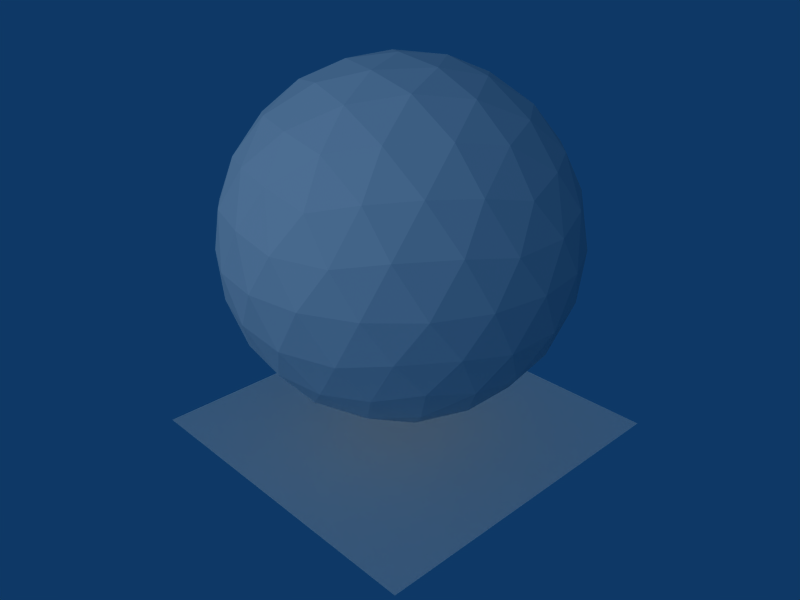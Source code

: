 # Source: earth.blend  (saved by Blender 2.63.0; exported with 4.5.12 LTS)
import bpy
from mathutils import Matrix  # noqa: F401  (used for matrix-valued properties, if any)

bpy.ops.wm.read_factory_settings(use_empty=True)
scene = bpy.context.scene
scene.name = 'Scene'

# ---- collections
col_collection_1 = bpy.data.collections.new('Collection 1'); scene.collection.children.link(col_collection_1)

# ---- materials (node trees are filled in below, after node groups)
mat_shadow = bpy.data.materials.new('Shadow')
mat_shadow.alpha_threshold = 0.0
mat_shadow.roughness = 0.5
mat_shadow.line_color = (0.0, 0.0, 0.0, 1.0)
mat_earth = bpy.data.materials.new('Earth')
mat_earth.alpha_threshold = 0.0
mat_earth.roughness = 0.5
mat_earth.line_color = (0.0, 0.0, 0.0, 1.0)

# ---- material node trees

# ---- world
world_world = bpy.data.worlds.new('World'); scene.world = world_world
world_world.color = (0.05656, 0.2208, 0.4)
world_world.use_sun_shadow = False
world_world.sun_shadow_jitter_overblur = 0.0
world_world.cycles.sampling_method = 'MANUAL'
world_world.cycles.sample_map_resolution = 256

# ---- cameras
cam_camera = bpy.data.cameras.new('Camera')
cam_camera.passepartout_alpha = 0.2
cam_camera.clip_end = 100.0
cam_camera.lens = 35.0
cam_camera.sensor_width = 32.0
cam_camera.sensor_height = 18.0
cam_camera.ortho_scale = 7.314
cam_camera.show_passepartout = False
cam_camera.show_safe_areas = True
cam_camera.dof.focus_distance = 0.0
cam_camera.dof.aperture_fstop = 128.0

# ---- lights
light_spot = bpy.data.lights.new('Spot', 'SUN')
light_spot.transmission_factor = 0.0
light_spot.cutoff_distance = 30.0
light_spot.use_shadow = False
light_spot.angle = 1.571
light_spot.energy = 1.0
light_spot.shadow_buffer_clip_start = 1.001
light_spot.shadow_soft_size = 1.0
light_spot.shadow_cascade_max_distance = 1000.0
light_spot.cycles.use_multiple_importance_sampling = False

# ---- meshes
me_shadow = bpy.data.meshes.new('Shadow')
me_shadow.from_pydata([(1.0, 1.0, -7.451e-09), (1.0, -1.0, -7.451e-09), (-1.0, -1.0, 7.451e-09), (-1.0, 1.0, 7.451e-09)], [], [(0, 3, 2, 1)])
_uv = me_shadow.uv_layers.new(name='UVTex')
_uv.uv.foreach_set('vector', [1.0, 1.0, 3.338e-07, 1.0, 0.0, 1.907e-07, 1.0, 0.0])
_ca = me_shadow.color_attributes.new('Col', 'BYTE_COLOR', 'CORNER')
_ca.data.foreach_set('color', [1.0, 1.0, 1.0, 1.0, 1.0, 1.0, 1.0, 1.0, 1.0, 1.0, 1.0, 1.0, 1.0, 1.0, 1.0, 1.0])
me_shadow.materials.append(mat_shadow)
me_shadow.use_remesh_preserve_volume = False
me_shadow.use_remesh_preserve_attributes = False
me_shadow.use_mirror_vertex_groups = False
me_shadow.update()
me_earth = bpy.data.meshes.new('Earth')
me_earth.from_pydata([(9.639e-08, -8.941e-08, -1.0), (0.7236, -0.5257, -0.4472), (-0.2764, -0.8506, -0.4472), (-0.8944, -4.415e-08, -0.4472), (-0.2764, 0.8506, -0.4472), (0.7236, 0.5257, -0.4472), (0.2764, -0.8506, 0.4472), (-0.7236, -0.5257, 0.4472), (-0.7236, 0.5257, 0.4472), (0.2764, 0.8506, 0.4472), (0.8944, 4.415e-08, 0.4472), (-9.639e-08, 8.941e-08, 1.0), (0.4253, -0.309, -0.8507), (-0.1625, -0.5, -0.8507), (0.2629, -0.809, -0.5257), (0.4253, 0.309, -0.8507), (0.8506, -4.304e-08, -0.5257), (-0.5257, -7.85e-08, -0.8507), (-0.6882, -0.5, -0.5257), (-0.1625, 0.5, -0.8507), (-0.6882, 0.5, -0.5257), (0.2629, 0.809, -0.5257), (0.9511, 0.309, 1.941e-08), (0.9511, -0.309, 9.308e-08), (0.5878, -0.809, 1.312e-07), (-1.024e-08, -1.0, 1.192e-07), (-0.5878, -0.809, 6.168e-08), (-0.9511, -0.309, -1.941e-08), (-0.9511, 0.309, -9.308e-08), (-0.5878, 0.809, -1.312e-07), (1.024e-08, 1.0, -1.192e-07), (0.5878, 0.809, -6.168e-08), (0.6882, -0.5, 0.5257), (-0.2629, -0.809, 0.5257), (-0.8506, 4.304e-08, 0.5257), (-0.2629, 0.809, 0.5257), (0.6882, 0.5, 0.5257), (0.5257, 7.85e-08, 0.8507), (0.1625, -0.5, 0.8507), (-0.4253, -0.309, 0.8507), (-0.4253, 0.309, 0.8507), (0.1625, 0.5, 0.8507), (0.5972, -0.4339, -0.6746), (0.2211, -0.1606, -0.9619), (-0.2281, -0.702, -0.6746), (-0.08444, -0.2599, -0.9619), (0.5128, -0.6938, -0.5057), (-0.007025, -0.8627, -0.5057), (0.5972, 0.4339, -0.6746), (0.2211, 0.1606, -0.9619), (0.8183, 0.2733, -0.5057), (0.8183, -0.2733, -0.5057), (-0.7382, -6.375e-08, -0.6746), (-0.2733, -8.728e-08, -0.9619), (-0.8226, -0.2599, -0.5057), (-0.5014, -0.702, -0.5057), (-0.2281, 0.702, -0.6746), (-0.08444, 0.2599, -0.9619), (-0.8226, 0.2599, -0.5057), (-0.5014, 0.702, -0.5057), (0.5128, 0.6938, -0.5057), (-0.007025, 0.8627, -0.5057), (0.8705, 0.4339, -0.2325), (0.9593, 0.1606, 0.2325), (0.8705, -0.4339, -0.2325), (0.9593, -0.1606, 0.2325), (0.4492, -0.8627, 0.2325), (0.6816, -0.6938, -0.2325), (0.1437, -0.9619, 0.2325), (-0.1437, -0.9619, -0.2325), (-0.6816, -0.6938, 0.2325), (-0.4492, -0.8627, -0.2325), (-0.8705, -0.4339, 0.2325), (-0.9593, -0.1606, -0.2325), (-0.8705, 0.4339, 0.2325), (-0.9593, 0.1606, -0.2325), (-0.6816, 0.6938, 0.2325), (-0.4492, 0.8627, -0.2325), (0.1437, 0.9619, 0.2325), (-0.1437, 0.9619, -0.2325), (0.4492, 0.8627, 0.2325), (0.6816, 0.6938, -0.2325), (0.5014, -0.702, 0.5057), (0.8226, -0.2599, 0.5057), (-0.5128, -0.6938, 0.5057), (0.007025, -0.8627, 0.5057), (-0.8183, -0.2733, 0.5057), (-0.8183, 0.2733, 0.5057), (-0.5128, 0.6938, 0.5057), (0.007025, 0.8627, 0.5057), (0.5014, 0.702, 0.5057), (0.8226, 0.2599, 0.5057), (0.7382, 6.375e-08, 0.6746), (0.2733, 8.728e-08, 0.9619), (0.2281, -0.702, 0.6746), (0.08444, -0.2599, 0.9619), (-0.5972, -0.4339, 0.6746), (-0.2211, -0.1606, 0.9619), (-0.5972, 0.4339, 0.6746), (-0.2211, 0.1606, 0.9619), (0.2281, 0.702, 0.6746), (0.08444, 0.2599, 0.9619), (0.3618, -0.5878, -0.7236), (0.1382, -0.4253, -0.8944), (0.05279, -0.6882, -0.7236), (0.6708, -0.1625, -0.7236), (0.4472, -7.789e-08, -0.8944), (0.6708, 0.1625, -0.7236), (-0.4472, -0.5257, -0.7236), (-0.3618, -0.2629, -0.8944), (-0.6382, -0.2629, -0.7236), (-0.6382, 0.2629, -0.7236), (-0.3618, 0.2629, -0.8944), (-0.4472, 0.5257, -0.7236), (0.05279, 0.6882, -0.7236), (0.1382, 0.4253, -0.8944), (0.3618, 0.5878, -0.7236), (0.9472, -0.1625, -0.2764), (0.9472, 0.1625, -0.2764), (1.0, 4.657e-09, 5.914e-08), (0.1382, -0.9511, -0.2764), (0.4472, -0.8506, -0.2764), (0.309, -0.9511, 1.316e-07), (-0.8618, -0.4253, -0.2764), (-0.6708, -0.6882, -0.2764), (-0.809, -0.5878, 2.222e-08), (-0.6708, 0.6882, -0.2764), (-0.8618, 0.4253, -0.2764), (-0.809, 0.5878, -1.179e-07), (0.4472, 0.8506, -0.2764), (0.1382, 0.9511, -0.2764), (0.309, 0.9511, -9.51e-08), (0.8618, -0.4253, 0.2764), (0.809, -0.5878, 1.179e-07), (0.6708, -0.6882, 0.2764), (-0.1382, -0.9511, 0.2764), (-0.309, -0.9511, 9.51e-08), (-0.4472, -0.8506, 0.2764), (-0.9472, -0.1625, 0.2764), (-1.0, -4.657e-09, -5.914e-08), (-0.9472, 0.1625, 0.2764), (-0.4472, 0.8506, 0.2764), (-0.309, 0.9511, -1.316e-07), (-0.1382, 0.9511, 0.2764), (0.6708, 0.6882, 0.2764), (0.809, 0.5878, -2.222e-08), (0.8618, 0.4253, 0.2764), (0.4472, -0.5257, 0.7236), (0.6382, -0.2629, 0.7236), (0.3618, -0.2629, 0.8944), (-0.3618, -0.5878, 0.7236), (-0.05279, -0.6882, 0.7236), (-0.1382, -0.4253, 0.8944), (-0.6708, 0.1625, 0.7236), (-0.6708, -0.1625, 0.7236), (-0.4472, 7.789e-08, 0.8944), (-0.05279, 0.6882, 0.7236), (-0.3618, 0.5878, 0.7236), (-0.1382, 0.4253, 0.8944), (0.6382, 0.2629, 0.7236), (0.4472, 0.5257, 0.7236), (0.3618, 0.2629, 0.8944)], [], [(102, 46, 14), (46, 102, 42), (12, 42, 102), (42, 1, 46), (102, 103, 12), (103, 102, 104), (14, 104, 102), (104, 13, 103), (44, 47, 2), (47, 44, 104), (13, 104, 44), (104, 14, 47), (45, 103, 13), (103, 45, 43), (0, 43, 45), (43, 12, 103), (105, 16, 51), (51, 42, 105), (12, 105, 42), (42, 51, 1), (105, 12, 106), (106, 107, 105), (16, 105, 107), (107, 106, 15), (48, 5, 50), (50, 107, 48), (15, 48, 107), (107, 50, 16), (49, 15, 106), (106, 43, 49), (0, 49, 43), (43, 106, 12), (108, 55, 18), (55, 108, 44), (13, 44, 108), (44, 2, 55), (108, 109, 13), (109, 108, 110), (18, 110, 108), (110, 17, 109), (52, 54, 3), (54, 52, 110), (17, 110, 52), (110, 18, 54), (53, 109, 17), (109, 53, 45), (0, 45, 53), (45, 13, 109), (111, 58, 20), (58, 111, 52), (17, 52, 111), (52, 3, 58), (111, 112, 17), (112, 111, 113), (20, 113, 111), (113, 19, 112), (56, 59, 4), (59, 56, 113), (19, 113, 56), (113, 20, 59), (57, 112, 19), (112, 57, 53), (0, 53, 57), (53, 17, 112), (114, 61, 21), (61, 114, 56), (19, 56, 114), (56, 4, 61), (114, 115, 19), (115, 114, 116), (21, 116, 114), (116, 15, 115), (48, 60, 5), (60, 48, 116), (15, 116, 48), (116, 21, 60), (49, 115, 15), (115, 49, 57), (0, 57, 49), (57, 19, 115), (117, 23, 64), (64, 51, 117), (16, 117, 51), (51, 64, 1), (117, 16, 118), (118, 119, 117), (23, 117, 119), (119, 118, 22), (63, 10, 65), (65, 119, 63), (22, 63, 119), (119, 65, 23), (62, 22, 118), (118, 50, 62), (5, 62, 50), (50, 118, 16), (120, 25, 69), (69, 47, 120), (14, 120, 47), (47, 69, 2), (120, 14, 121), (121, 122, 120), (25, 120, 122), (122, 121, 24), (66, 6, 68), (68, 122, 66), (24, 66, 122), (122, 68, 25), (67, 24, 121), (121, 46, 67), (1, 67, 46), (46, 121, 14), (123, 27, 73), (73, 54, 123), (18, 123, 54), (54, 73, 3), (123, 18, 124), (124, 125, 123), (27, 123, 125), (125, 124, 26), (70, 7, 72), (72, 125, 70), (26, 70, 125), (125, 72, 27), (71, 26, 124), (124, 55, 71), (2, 71, 55), (55, 124, 18), (126, 29, 77), (77, 59, 126), (20, 126, 59), (59, 77, 4), (126, 20, 127), (127, 128, 126), (29, 126, 128), (128, 127, 28), (74, 8, 76), (76, 128, 74), (28, 74, 128), (128, 76, 29), (75, 28, 127), (127, 58, 75), (3, 75, 58), (58, 127, 20), (129, 31, 81), (81, 60, 129), (21, 129, 60), (60, 81, 5), (129, 21, 130), (130, 131, 129), (31, 129, 131), (131, 130, 30), (78, 9, 80), (80, 131, 78), (30, 78, 131), (131, 80, 31), (79, 30, 130), (130, 61, 79), (4, 79, 61), (61, 130, 21), (132, 83, 32), (83, 132, 65), (23, 65, 132), (65, 10, 83), (132, 133, 23), (133, 132, 134), (32, 134, 132), (134, 24, 133), (66, 82, 6), (82, 66, 134), (24, 134, 66), (134, 32, 82), (67, 133, 24), (133, 67, 64), (1, 64, 67), (64, 23, 133), (135, 85, 33), (85, 135, 68), (25, 68, 135), (68, 6, 85), (135, 136, 25), (136, 135, 137), (33, 137, 135), (137, 26, 136), (70, 84, 7), (84, 70, 137), (26, 137, 70), (137, 33, 84), (71, 136, 26), (136, 71, 69), (2, 69, 71), (69, 25, 136), (138, 86, 34), (86, 138, 72), (27, 72, 138), (72, 7, 86), (138, 139, 27), (139, 138, 140), (34, 140, 138), (140, 28, 139), (74, 87, 8), (87, 74, 140), (28, 140, 74), (140, 34, 87), (75, 139, 28), (139, 75, 73), (3, 73, 75), (73, 27, 139), (141, 88, 35), (88, 141, 76), (29, 76, 141), (76, 8, 88), (141, 142, 29), (142, 141, 143), (35, 143, 141), (143, 30, 142), (78, 89, 9), (89, 78, 143), (30, 143, 78), (143, 35, 89), (79, 142, 30), (142, 79, 77), (4, 77, 79), (77, 29, 142), (144, 90, 36), (90, 144, 80), (31, 80, 144), (80, 9, 90), (144, 145, 31), (145, 144, 146), (36, 146, 144), (146, 22, 145), (63, 91, 10), (91, 63, 146), (22, 146, 63), (146, 36, 91), (62, 145, 22), (145, 62, 81), (5, 81, 62), (81, 31, 145), (147, 38, 94), (94, 82, 147), (32, 147, 82), (82, 94, 6), (147, 32, 148), (148, 149, 147), (38, 147, 149), (149, 148, 37), (93, 11, 95), (95, 149, 93), (37, 93, 149), (149, 95, 38), (92, 37, 148), (148, 83, 92), (10, 92, 83), (83, 148, 32), (150, 39, 96), (96, 84, 150), (33, 150, 84), (84, 96, 7), (150, 33, 151), (151, 152, 150), (39, 150, 152), (152, 151, 38), (95, 11, 97), (97, 152, 95), (38, 95, 152), (152, 97, 39), (94, 38, 151), (151, 85, 94), (6, 94, 85), (85, 151, 33), (153, 40, 98), (98, 87, 153), (34, 153, 87), (87, 98, 8), (153, 34, 154), (154, 155, 153), (40, 153, 155), (155, 154, 39), (97, 11, 99), (99, 155, 97), (39, 97, 155), (155, 99, 40), (96, 39, 154), (154, 86, 96), (7, 96, 86), (86, 154, 34), (156, 41, 100), (100, 89, 156), (35, 156, 89), (89, 100, 9), (156, 35, 157), (157, 158, 156), (41, 156, 158), (158, 157, 40), (99, 11, 101), (101, 158, 99), (40, 99, 158), (158, 101, 41), (98, 40, 157), (157, 88, 98), (8, 98, 88), (88, 157, 35), (159, 37, 92), (92, 91, 159), (36, 159, 91), (91, 92, 10), (159, 36, 160), (160, 161, 159), (37, 159, 161), (161, 160, 41), (101, 11, 93), (93, 161, 101), (41, 101, 161), (161, 93, 37), (100, 41, 160), (160, 90, 100), (9, 100, 90), (90, 160, 36)])
_uv = me_earth.uv_layers.new(name='UVTex')
_uv.uv.foreach_set('vector', [0.5878, 0.2425, 0.6013, 0.3312, 0.55, 0.3238, 0.6013, 0.3312, 0.5878, 0.2425, 0.65, 0.2643, 0.65, 0.1762, 0.65, 0.2643, 0.5878, 0.2425, 0.65, 0.2643, 0.65, 0.3524, 0.6013, 0.3312, 0.5878, 0.2425, 0.55, 0.1476, 0.65, 0.1762, 0.55, 0.1476, 0.5878, 0.2425, 0.5122, 0.2425, 0.55, 0.3238, 0.5122, 0.2425, 0.5878, 0.2425, 0.5122, 0.2425, 0.45, 0.1762, 0.55, 0.1476, 0.45, 0.2643, 0.4987, 0.3312, 0.45, 0.3524, 0.4987, 0.3312, 0.45, 0.2643, 0.5122, 0.2425, 0.45, 0.1762, 0.5122, 0.2425, 0.45, 0.2643, 0.5122, 0.2425, 0.55, 0.3238, 0.4987, 0.3312, 0.45, 0.0881, 0.55, 0.1476, 0.45, 0.1762, 0.55, 0.1476, 0.45, 0.0881, 0.65, 0.0881, 0.6056, -2.783e-08, 0.65, 0.0881, 0.45, 0.0881, 0.65, 0.0881, 0.65, 0.1762, 0.55, 0.1476, 0.7122, 0.2425, 0.75, 0.3238, 0.6987, 0.3312, 0.6987, 0.3312, 0.65, 0.2643, 0.7122, 0.2425, 0.65, 0.1762, 0.7122, 0.2425, 0.65, 0.2643, 0.65, 0.2643, 0.6987, 0.3312, 0.65, 0.3524, 0.7122, 0.2425, 0.65, 0.1762, 0.75, 0.1476, 0.75, 0.1476, 0.7878, 0.2425, 0.7122, 0.2425, 0.75, 0.3238, 0.7122, 0.2425, 0.7878, 0.2425, 0.7878, 0.2425, 0.75, 0.1476, 0.85, 0.1762, 0.85, 0.2643, 0.85, 0.3524, 0.8013, 0.3312, 0.8013, 0.3312, 0.7878, 0.2425, 0.85, 0.2643, 0.85, 0.1762, 0.85, 0.2643, 0.7878, 0.2425, 0.7878, 0.2425, 0.8013, 0.3312, 0.75, 0.3238, 0.85, 0.0881, 0.85, 0.1762, 0.75, 0.1476, 0.75, 0.1476, 0.65, 0.0881, 0.85, 0.0881, 0.6056, -2.783e-08, 0.85, 0.0881, 0.65, 0.0881, 0.65, 0.0881, 0.75, 0.1476, 0.65, 0.1762, 0.3878, 0.2425, 0.4013, 0.3312, 0.35, 0.3238, 0.4013, 0.3312, 0.3878, 0.2425, 0.45, 0.2643, 0.45, 0.1762, 0.45, 0.2643, 0.3878, 0.2425, 0.45, 0.2643, 0.45, 0.3524, 0.4013, 0.3312, 0.3878, 0.2425, 0.35, 0.1476, 0.45, 0.1762, 0.35, 0.1476, 0.3878, 0.2425, 0.3122, 0.2425, 0.35, 0.3238, 0.3122, 0.2425, 0.3878, 0.2425, 0.3122, 0.2425, 0.25, 0.1762, 0.35, 0.1476, 0.25, 0.2643, 0.2987, 0.3312, 0.25, 0.3524, 0.2987, 0.3312, 0.25, 0.2643, 0.3122, 0.2425, 0.25, 0.1762, 0.3122, 0.2425, 0.25, 0.2643, 0.3122, 0.2425, 0.35, 0.3238, 0.2987, 0.3312, 0.25, 0.0881, 0.35, 0.1476, 0.25, 0.1762, 0.35, 0.1476, 0.25, 0.0881, 0.45, 0.0881, 0.6056, -2.783e-08, 0.45, 0.0881, 0.25, 0.0881, 0.45, 0.0881, 0.45, 0.1762, 0.35, 0.1476, 0.1878, 0.2425, 0.2013, 0.3312, 0.15, 0.3238, 0.2013, 0.3312, 0.1878, 0.2425, 0.25, 0.2643, 0.25, 0.1762, 0.25, 0.2643, 0.1878, 0.2425, 0.25, 0.2643, 0.25, 0.3524, 0.2013, 0.3312, 0.1878, 0.2425, 0.15, 0.1476, 0.25, 0.1762, 0.15, 0.1476, 0.1878, 0.2425, 0.1122, 0.2425, 0.15, 0.3238, 0.1122, 0.2425, 0.1878, 0.2425, 0.1122, 0.2425, 0.05, 0.1762, 0.15, 0.1476, 0.05, 0.2643, 0.0987, 0.3312, 0.05, 0.3524, 0.0987, 0.3312, 0.05, 0.2643, 0.1122, 0.2425, 0.05, 0.1762, 0.1122, 0.2425, 0.05, 0.2643, 0.1122, 0.2425, 0.15, 0.3238, 0.0987, 0.3312, 0.05, 0.0881, 0.15, 0.1476, 0.05, 0.1762, 0.15, 0.1476, 0.05, 0.0881, 0.25, 0.0881, 0.6056, -2.783e-08, 0.25, 0.0881, 1.05, 0.0881, 0.25, 0.0881, 0.25, 0.1762, 0.15, 0.1476, 0.9878, 0.2425, 1.001, 0.3312, 0.95, 0.3238, 1.001, 0.3312, 0.9878, 0.2425, 1.05, 0.2643, 1.05, 0.1762, 1.05, 0.2643, 0.9878, 0.2425, 0.05, 0.2643, 0.05, 0.3524, 0.001296, 0.3312, 0.9878, 0.2425, 0.95, 0.1476, 1.05, 0.1762, 0.95, 0.1476, 0.9878, 0.2425, 0.9122, 0.2425, 0.95, 0.3238, 0.9122, 0.2425, 0.9878, 0.2425, 0.9122, 0.2425, 0.85, 0.1762, 0.95, 0.1476, 0.85, 0.2643, 0.8987, 0.3312, 0.85, 0.3524, 0.8987, 0.3312, 0.85, 0.2643, 0.9122, 0.2425, 0.85, 0.1762, 0.9122, 0.2425, 0.85, 0.2643, 0.9122, 0.2425, 0.95, 0.3238, 0.8987, 0.3312, 0.85, 0.0881, 0.95, 0.1476, 0.85, 0.1762, 0.95, 0.1476, 0.85, 0.0881, 1.05, 0.0881, 0.6056, -2.783e-08, 1.05, 0.0881, 0.85, 0.0881, 1.05, 0.0881, 1.05, 0.1762, 0.95, 0.1476, 0.723, 0.4109, 0.7, 0.5, 0.6764, 0.4253, 0.6764, 0.4253, 0.6987, 0.3312, 0.723, 0.4109, 0.75, 0.3238, 0.723, 0.4109, 0.6987, 0.3312, 0.6987, 0.3312, 0.6764, 0.4253, 0.65, 0.3524, 0.723, 0.4109, 0.75, 0.3238, 0.777, 0.4109, 0.777, 0.4109, 0.75, 0.5, 0.723, 0.4109, 0.7, 0.5, 0.723, 0.4109, 0.75, 0.5, 0.75, 0.5, 0.777, 0.4109, 0.8, 0.5, 0.7764, 0.5747, 0.75, 0.6476, 0.7236, 0.5747, 0.7236, 0.5747, 0.75, 0.5, 0.7764, 0.5747, 0.8, 0.5, 0.7764, 0.5747, 0.75, 0.5, 0.75, 0.5, 0.7236, 0.5747, 0.7, 0.5, 0.8236, 0.4253, 0.8, 0.5, 0.777, 0.4109, 0.777, 0.4109, 0.8013, 0.3312, 0.8236, 0.4253, 0.85, 0.3524, 0.8236, 0.4253, 0.8013, 0.3312, 0.8013, 0.3312, 0.777, 0.4109, 0.75, 0.3238, 0.523, 0.4109, 0.5, 0.5, 0.4764, 0.4253, 0.4764, 0.4253, 0.4987, 0.3312, 0.523, 0.4109, 0.55, 0.3238, 0.523, 0.4109, 0.4987, 0.3312, 0.4987, 0.3312, 0.4764, 0.4253, 0.45, 0.3524, 0.523, 0.4109, 0.55, 0.3238, 0.577, 0.4109, 0.577, 0.4109, 0.55, 0.5, 0.523, 0.4109, 0.5, 0.5, 0.523, 0.4109, 0.55, 0.5, 0.55, 0.5, 0.577, 0.4109, 0.6, 0.5, 0.5764, 0.5747, 0.55, 0.6476, 0.5236, 0.5747, 0.5236, 0.5747, 0.55, 0.5, 0.5764, 0.5747, 0.6, 0.5, 0.5764, 0.5747, 0.55, 0.5, 0.55, 0.5, 0.5236, 0.5747, 0.5, 0.5, 0.6236, 0.4253, 0.6, 0.5, 0.577, 0.4109, 0.577, 0.4109, 0.6013, 0.3312, 0.6236, 0.4253, 0.65, 0.3524, 0.6236, 0.4253, 0.6013, 0.3312, 0.6013, 0.3312, 0.577, 0.4109, 0.55, 0.3238, 0.323, 0.4109, 0.3, 0.5, 0.2764, 0.4253, 0.2764, 0.4253, 0.2987, 0.3312, 0.323, 0.4109, 0.35, 0.3238, 0.323, 0.4109, 0.2987, 0.3312, 0.2987, 0.3312, 0.2764, 0.4253, 0.25, 0.3524, 0.323, 0.4109, 0.35, 0.3238, 0.377, 0.4109, 0.377, 0.4109, 0.35, 0.5, 0.323, 0.4109, 0.3, 0.5, 0.323, 0.4109, 0.35, 0.5, 0.35, 0.5, 0.377, 0.4109, 0.4, 0.5, 0.3764, 0.5747, 0.35, 0.6476, 0.3236, 0.5747, 0.3236, 0.5747, 0.35, 0.5, 0.3764, 0.5747, 0.4, 0.5, 0.3764, 0.5747, 0.35, 0.5, 0.35, 0.5, 0.3236, 0.5747, 0.3, 0.5, 0.4236, 0.4253, 0.4, 0.5, 0.377, 0.4109, 0.377, 0.4109, 0.4013, 0.3312, 0.4236, 0.4253, 0.45, 0.3524, 0.4236, 0.4253, 0.4013, 0.3312, 0.4013, 0.3312, 0.377, 0.4109, 0.35, 0.3238, 0.123, 0.4109, 0.1, 0.5, 0.0764, 0.4253, 0.0764, 0.4253, 0.0987, 0.3312, 0.123, 0.4109, 0.15, 0.3238, 0.123, 0.4109, 0.0987, 0.3312, 0.0987, 0.3312, 0.0764, 0.4253, 0.05, 0.3524, 0.123, 0.4109, 0.15, 0.3238, 0.177, 0.4109, 0.177, 0.4109, 0.15, 0.5, 0.123, 0.4109, 0.1, 0.5, 0.123, 0.4109, 0.15, 0.5, 0.15, 0.5, 0.177, 0.4109, 0.2, 0.5, 0.1764, 0.5747, 0.15, 0.6476, 0.1236, 0.5747, 0.1236, 0.5747, 0.15, 0.5, 0.1764, 0.5747, 0.2, 0.5, 0.1764, 0.5747, 0.15, 0.5, 0.15, 0.5, 0.1236, 0.5747, 0.1, 0.5, 0.2236, 0.4253, 0.2, 0.5, 0.177, 0.4109, 0.177, 0.4109, 0.2013, 0.3312, 0.2236, 0.4253, 0.25, 0.3524, 0.2236, 0.4253, 0.2013, 0.3312, 0.2013, 0.3312, 0.177, 0.4109, 0.15, 0.3238, 0.923, 0.4109, 0.9, 0.5, 0.8764, 0.4253, 0.8764, 0.4253, 0.8987, 0.3312, 0.923, 0.4109, 0.95, 0.3238, 0.923, 0.4109, 0.8987, 0.3312, 0.8987, 0.3312, 0.8764, 0.4253, 0.85, 0.3524, 0.923, 0.4109, 0.95, 0.3238, 0.977, 0.4109, 0.977, 0.4109, 0.95, 0.5, 0.923, 0.4109, 0.9, 0.5, 0.923, 0.4109, 0.95, 0.5, 0.95, 0.5, 0.977, 0.4109, 1.0, 0.5, 0.9764, 0.5747, 0.95, 0.6476, 0.9236, 0.5747, 0.9236, 0.5747, 0.95, 0.5, 0.9764, 0.5747, 1.0, 0.5, 0.9764, 0.5747, 0.95, 0.5, 0.95, 0.5, 0.9236, 0.5747, 0.9, 0.5, 1.024, 0.4253, 1.0, 0.5, 0.977, 0.4109, 0.977, 0.4109, 1.001, 0.3312, 1.024, 0.4253, 0.05, 0.3524, 0.02359, 0.4253, 0.001296, 0.3312, 1.001, 0.3312, 0.977, 0.4109, 0.95, 0.3238, 0.677, 0.5891, 0.7013, 0.6688, 0.65, 0.6762, 0.7013, 0.6688, 0.677, 0.5891, 0.7236, 0.5747, 0.7, 0.5, 0.7236, 0.5747, 0.677, 0.5891, 0.7236, 0.5747, 0.75, 0.6476, 0.7013, 0.6688, 0.677, 0.5891, 0.65, 0.5, 0.7, 0.5, 0.65, 0.5, 0.677, 0.5891, 0.623, 0.5891, 0.65, 0.6762, 0.623, 0.5891, 0.677, 0.5891, 0.623, 0.5891, 0.6, 0.5, 0.65, 0.5, 0.5764, 0.5747, 0.5987, 0.6688, 0.55, 0.6476, 0.5987, 0.6688, 0.5764, 0.5747, 0.623, 0.5891, 0.6, 0.5, 0.623, 0.5891, 0.5764, 0.5747, 0.623, 0.5891, 0.65, 0.6762, 0.5987, 0.6688, 0.6236, 0.4253, 0.65, 0.5, 0.6, 0.5, 0.65, 0.5, 0.6236, 0.4253, 0.6764, 0.4253, 0.65, 0.3524, 0.6764, 0.4253, 0.6236, 0.4253, 0.6764, 0.4253, 0.7, 0.5, 0.65, 0.5, 0.477, 0.5891, 0.5013, 0.6688, 0.45, 0.6762, 0.5013, 0.6688, 0.477, 0.5891, 0.5236, 0.5747, 0.5, 0.5, 0.5236, 0.5747, 0.477, 0.5891, 0.5236, 0.5747, 0.55, 0.6476, 0.5013, 0.6688, 0.477, 0.5891, 0.45, 0.5, 0.5, 0.5, 0.45, 0.5, 0.477, 0.5891, 0.423, 0.5891, 0.45, 0.6762, 0.423, 0.5891, 0.477, 0.5891, 0.423, 0.5891, 0.4, 0.5, 0.45, 0.5, 0.3764, 0.5747, 0.3987, 0.6688, 0.35, 0.6476, 0.3987, 0.6688, 0.3764, 0.5747, 0.423, 0.5891, 0.4, 0.5, 0.423, 0.5891, 0.3764, 0.5747, 0.423, 0.5891, 0.45, 0.6762, 0.3987, 0.6688, 0.4236, 0.4253, 0.45, 0.5, 0.4, 0.5, 0.45, 0.5, 0.4236, 0.4253, 0.4764, 0.4253, 0.45, 0.3524, 0.4764, 0.4253, 0.4236, 0.4253, 0.4764, 0.4253, 0.5, 0.5, 0.45, 0.5, 0.277, 0.5891, 0.3013, 0.6688, 0.25, 0.6762, 0.3013, 0.6688, 0.277, 0.5891, 0.3236, 0.5747, 0.3, 0.5, 0.3236, 0.5747, 0.277, 0.5891, 0.3236, 0.5747, 0.35, 0.6476, 0.3013, 0.6688, 0.277, 0.5891, 0.25, 0.5, 0.3, 0.5, 0.25, 0.5, 0.277, 0.5891, 0.223, 0.5891, 0.25, 0.6762, 0.223, 0.5891, 0.277, 0.5891, 0.223, 0.5891, 0.2, 0.5, 0.25, 0.5, 0.1764, 0.5747, 0.1987, 0.6688, 0.15, 0.6476, 0.1987, 0.6688, 0.1764, 0.5747, 0.223, 0.5891, 0.2, 0.5, 0.223, 0.5891, 0.1764, 0.5747, 0.223, 0.5891, 0.25, 0.6762, 0.1987, 0.6688, 0.2236, 0.4253, 0.25, 0.5, 0.2, 0.5, 0.25, 0.5, 0.2236, 0.4253, 0.2764, 0.4253, 0.25, 0.3524, 0.2764, 0.4253, 0.2236, 0.4253, 0.2764, 0.4253, 0.3, 0.5, 0.25, 0.5, 0.07703, 0.5891, 0.1013, 0.6688, 0.05, 0.6762, 0.1013, 0.6688, 0.07703, 0.5891, 0.1236, 0.5747, 0.1, 0.5, 0.1236, 0.5747, 0.07703, 0.5891, 0.1236, 0.5747, 0.15, 0.6476, 0.1013, 0.6688, 0.07703, 0.5891, 0.05, 0.5, 0.1, 0.5, 0.05, 0.5, 0.07703, 0.5891, 0.02297, 0.5891, 0.05, 0.6762, 0.02297, 0.5891, 0.07703, 0.5891, 0.02297, 0.5891, 0.0, 0.5, 0.05, 0.5, 0.9764, 0.5747, 0.9987, 0.6688, 0.95, 0.6476, 0.9987, 0.6688, 0.9764, 0.5747, 1.023, 0.5891, 1.0, 0.5, 1.023, 0.5891, 0.9764, 0.5747, 1.023, 0.5891, 1.05, 0.6762, 0.9987, 0.6688, 0.02359, 0.4253, 0.05, 0.5, 0.0, 0.5, 0.05, 0.5, 0.02359, 0.4253, 0.0764, 0.4253, 0.05, 0.3524, 0.0764, 0.4253, 0.02359, 0.4253, 0.0764, 0.4253, 0.1, 0.5, 0.05, 0.5, 0.877, 0.5891, 0.9013, 0.6688, 0.85, 0.6762, 0.9013, 0.6688, 0.877, 0.5891, 0.9236, 0.5747, 0.9, 0.5, 0.9236, 0.5747, 0.877, 0.5891, 0.9236, 0.5747, 0.95, 0.6476, 0.9013, 0.6688, 0.877, 0.5891, 0.85, 0.5, 0.9, 0.5, 0.85, 0.5, 0.877, 0.5891, 0.823, 0.5891, 0.85, 0.6762, 0.823, 0.5891, 0.877, 0.5891, 0.823, 0.5891, 0.8, 0.5, 0.85, 0.5, 0.7764, 0.5747, 0.7987, 0.6688, 0.75, 0.6476, 0.7987, 0.6688, 0.7764, 0.5747, 0.823, 0.5891, 0.8, 0.5, 0.823, 0.5891, 0.7764, 0.5747, 0.823, 0.5891, 0.85, 0.6762, 0.7987, 0.6688, 0.8236, 0.4253, 0.85, 0.5, 0.8, 0.5, 0.85, 0.5, 0.8236, 0.4253, 0.8764, 0.4253, 0.85, 0.3524, 0.8764, 0.4253, 0.8236, 0.4253, 0.8764, 0.4253, 0.9, 0.5, 0.85, 0.5, 0.6122, 0.7575, 0.55, 0.8238, 0.55, 0.7357, 0.55, 0.7357, 0.5987, 0.6688, 0.6122, 0.7575, 0.65, 0.6762, 0.6122, 0.7575, 0.5987, 0.6688, 0.5987, 0.6688, 0.55, 0.7357, 0.55, 0.6476, 0.6122, 0.7575, 0.65, 0.6762, 0.6878, 0.7575, 0.6878, 0.7575, 0.65, 0.8524, 0.6122, 0.7575, 0.55, 0.8238, 0.6122, 0.7575, 0.65, 0.8524, 0.65, 0.8524, 0.6878, 0.7575, 0.75, 0.8238, 0.75, 0.9119, 1.106, 1.0, 0.55, 0.9119, 0.55, 0.9119, 0.65, 0.8524, 0.75, 0.9119, 0.75, 0.8238, 0.75, 0.9119, 0.65, 0.8524, 0.65, 0.8524, 0.55, 0.9119, 0.55, 0.8238, 0.75, 0.7357, 0.75, 0.8238, 0.6878, 0.7575, 0.6878, 0.7575, 0.7013, 0.6688, 0.75, 0.7357, 0.75, 0.6476, 0.75, 0.7357, 0.7013, 0.6688, 0.7013, 0.6688, 0.6878, 0.7575, 0.65, 0.6762, 0.4122, 0.7575, 0.35, 0.8238, 0.35, 0.7357, 0.35, 0.7357, 0.3987, 0.6688, 0.4122, 0.7575, 0.45, 0.6762, 0.4122, 0.7575, 0.3987, 0.6688, 0.3987, 0.6688, 0.35, 0.7357, 0.35, 0.6476, 0.4122, 0.7575, 0.45, 0.6762, 0.4878, 0.7575, 0.4878, 0.7575, 0.45, 0.8524, 0.4122, 0.7575, 0.35, 0.8238, 0.4122, 0.7575, 0.45, 0.8524, 0.45, 0.8524, 0.4878, 0.7575, 0.55, 0.8238, 0.55, 0.9119, 0.1056, 1.0, 0.35, 0.9119, 0.35, 0.9119, 0.45, 0.8524, 0.55, 0.9119, 0.55, 0.8238, 0.55, 0.9119, 0.45, 0.8524, 0.45, 0.8524, 0.35, 0.9119, 0.35, 0.8238, 0.55, 0.7357, 0.55, 0.8238, 0.4878, 0.7575, 0.4878, 0.7575, 0.5013, 0.6688, 0.55, 0.7357, 0.55, 0.6476, 0.55, 0.7357, 0.5013, 0.6688, 0.5013, 0.6688, 0.4878, 0.7575, 0.45, 0.6762, 0.2122, 0.7575, 0.15, 0.8238, 0.15, 0.7357, 0.15, 0.7357, 0.1987, 0.6688, 0.2122, 0.7575, 0.25, 0.6762, 0.2122, 0.7575, 0.1987, 0.6688, 0.1987, 0.6688, 0.15, 0.7357, 0.15, 0.6476, 0.2122, 0.7575, 0.25, 0.6762, 0.2878, 0.7575, 0.2878, 0.7575, 0.25, 0.8524, 0.2122, 0.7575, 0.15, 0.8238, 0.2122, 0.7575, 0.25, 0.8524, 0.25, 0.8524, 0.2878, 0.7575, 0.35, 0.8238, 0.35, 0.9119, 0.1056, 1.0, 0.15, 0.9119, 0.15, 0.9119, 0.25, 0.8524, 0.35, 0.9119, 0.35, 0.8238, 0.35, 0.9119, 0.25, 0.8524, 0.25, 0.8524, 0.15, 0.9119, 0.15, 0.8238, 0.35, 0.7357, 0.35, 0.8238, 0.2878, 0.7575, 0.2878, 0.7575, 0.3013, 0.6688, 0.35, 0.7357, 0.35, 0.6476, 0.35, 0.7357, 0.3013, 0.6688, 0.3013, 0.6688, 0.2878, 0.7575, 0.25, 0.6762, 1.012, 0.7575, 0.95, 0.8238, 0.95, 0.7357, 0.95, 0.7357, 0.9987, 0.6688, 1.012, 0.7575, 1.05, 0.6762, 1.012, 0.7575, 0.9987, 0.6688, 0.9987, 0.6688, 0.95, 0.7357, 0.95, 0.6476, 0.01218, 0.7575, 0.05, 0.6762, 0.08782, 0.7575, 0.08782, 0.7575, 0.05, 0.8524, 0.01218, 0.7575, 0.95, 0.8238, 1.012, 0.7575, 1.05, 0.8524, 0.05, 0.8524, 0.08782, 0.7575, 0.15, 0.8238, 1.15, 0.9119, 1.106, 1.0, 0.95, 0.9119, 0.95, 0.9119, 1.05, 0.8524, 1.15, 0.9119, 0.15, 0.8238, 0.15, 0.9119, 0.05, 0.8524, 1.05, 0.8524, 0.95, 0.9119, 0.95, 0.8238, 0.15, 0.7357, 0.15, 0.8238, 0.08782, 0.7575, 0.08782, 0.7575, 0.1013, 0.6688, 0.15, 0.7357, 0.15, 0.6476, 0.15, 0.7357, 0.1013, 0.6688, 0.1013, 0.6688, 0.08782, 0.7575, 0.05, 0.6762, 0.8122, 0.7575, 0.75, 0.8238, 0.75, 0.7357, 0.75, 0.7357, 0.7987, 0.6688, 0.8122, 0.7575, 0.85, 0.6762, 0.8122, 0.7575, 0.7987, 0.6688, 0.7987, 0.6688, 0.75, 0.7357, 0.75, 0.6476, 0.8122, 0.7575, 0.85, 0.6762, 0.8878, 0.7575, 0.8878, 0.7575, 0.85, 0.8524, 0.8122, 0.7575, 0.75, 0.8238, 0.8122, 0.7575, 0.85, 0.8524, 0.85, 0.8524, 0.8878, 0.7575, 0.95, 0.8238, 0.95, 0.9119, 1.106, 1.0, 0.75, 0.9119, 0.75, 0.9119, 0.85, 0.8524, 0.95, 0.9119, 0.95, 0.8238, 0.95, 0.9119, 0.85, 0.8524, 0.85, 0.8524, 0.75, 0.9119, 0.75, 0.8238, 0.95, 0.7357, 0.95, 0.8238, 0.8878, 0.7575, 0.8878, 0.7575, 0.9013, 0.6688, 0.95, 0.7357, 0.95, 0.6476, 0.95, 0.7357, 0.9013, 0.6688, 0.9013, 0.6688, 0.8878, 0.7575, 0.85, 0.6762])
me_earth.materials.append(mat_earth)
me_earth.use_remesh_preserve_volume = False
me_earth.use_remesh_preserve_attributes = False
me_earth.use_mirror_vertex_groups = False
me_earth.update()

# ---- objects
ob_shadow = bpy.data.objects.new('Shadow', me_shadow)
ob_earth = bpy.data.objects.new('Earth', me_earth)
ob_lamp = bpy.data.objects.new('Lamp', light_spot)
ob_camera = bpy.data.objects.new('Camera', cam_camera)

# ---- transforms, parenting, visibility, modifiers, constraints
ob_shadow.location = (0.0, 0.0, 0.0)
ob_shadow.scale = (5.0, 5.0, 5.0)
ob_shadow.lock_rotations_4d = False
ob_shadow.empty_display_type = 'ARROWS'
ob_shadow.lineart.crease_threshold = 0.0
ob_earth.location = (0.0, 0.0, 6.0)
ob_earth.scale = (5.0, 5.0, 5.0)
ob_earth.lock_rotations_4d = False
ob_earth.empty_display_type = 'ARROWS'
ob_earth.lineart.crease_threshold = 0.0
ob_lamp.location = (0.8919, -10.71, 12.54)
ob_lamp.rotation_euler = (-0.9169, 0.3847, 3.447)
ob_lamp.lock_rotations_4d = False
ob_lamp.empty_display_type = 'ARROWS'
ob_lamp.color = (0.0, 0.0, 0.0, 0.0)
ob_lamp.lineart.crease_threshold = 0.0
ob_camera.location = (16.17, -15.14, 15.15)
ob_camera.rotation_euler = (1.109, 0.01082, 0.8149)
ob_camera.lock_rotations_4d = False
ob_camera.empty_display_type = 'ARROWS'
ob_camera.color = (0.0, 0.0, 0.0, 0.0)
ob_camera.display_type = 'WIRE'
ob_camera.lineart.crease_threshold = 0.0

# ---- collection membership
col_collection_1.objects.link(ob_shadow)
col_collection_1.objects.link(ob_earth)
col_collection_1.objects.link(ob_lamp)
col_collection_1.objects.link(ob_camera)

# ---- scene / render settings (as saved in the file)
scene.camera = ob_camera
scene.frame_start = 1; scene.frame_end = 250; scene.frame_set(17)
scene.render.engine = 'BLENDER_EEVEE_NEXT'
scene.render.image_settings.file_format = 'JPEG'
scene.render.image_settings.color_mode = 'RGB'
scene.render.image_settings.compression = 90
scene.render.resolution_x = 800
scene.render.resolution_y = 600
scene.render.pixel_aspect_x = 100.0
scene.render.pixel_aspect_y = 100.0
scene.render.fps = 25
scene.render.dither_intensity = 0.0
scene.render.use_compositing = False
scene.render.use_sequencer = False
scene.render.bake_margin = 2
scene.render.bake_bias = 0.0
scene.render.use_stamp_time = False
scene.render.use_stamp_date = False
scene.render.use_stamp_frame = False
scene.render.use_stamp_camera = False
scene.render.use_stamp_scene = False
scene.render.use_stamp_filename = False
scene.render.use_stamp_render_time = False
scene.render.stamp_font_size = 0
scene.cycles.use_denoising = False
scene.cycles.samples = 10
scene.cycles.sampling_pattern = 'TABULATED_SOBOL'
scene.cycles.light_sampling_threshold = 0.0
scene.cycles.use_adaptive_sampling = False
scene.cycles.use_light_tree = False
scene.cycles.blur_glossy = 0.0
scene.cycles.volume_bounces = 1
scene.cycles.pixel_filter_type = 'GAUSSIAN'
scene.cycles.sample_clamp_indirect = 0.0
scene.view_settings.view_transform = 'Raw'
bpy.context.view_layer.update()
